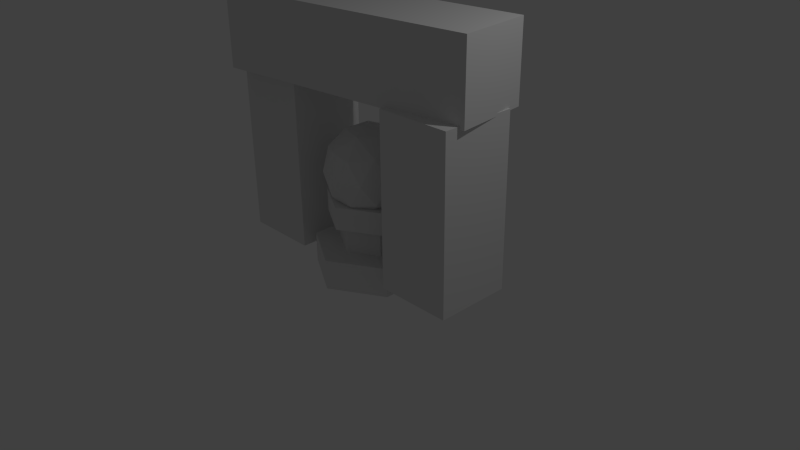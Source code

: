 # Source: doorway.blend  (saved by Blender 2.76.0; exported with 4.5.12 LTS)
import bpy
from mathutils import Matrix  # noqa: F401  (used for matrix-valued properties, if any)

bpy.ops.wm.read_factory_settings(use_empty=True)
scene = bpy.context.scene
scene.name = 'Scene'

# ---- collections
col_collection_1 = bpy.data.collections.new('Collection 1'); scene.collection.children.link(col_collection_1)

# ---- world
world_world = bpy.data.worlds.new('World'); scene.world = world_world
world_world.color = (0.05088, 0.05088, 0.05088)
world_world.use_sun_shadow = False
world_world.sun_shadow_jitter_overblur = 0.0
world_world.cycles.sampling_method = 'MANUAL'
world_world.cycles.sample_map_resolution = 256

# ---- cameras
cam_camera = bpy.data.cameras.new('Camera')
cam_camera.clip_end = 100.0
cam_camera.lens = 35.0
cam_camera.sensor_width = 32.0
cam_camera.sensor_height = 18.0
cam_camera.ortho_scale = 7.314
cam_camera.dof.focus_distance = 0.0
cam_camera.dof.aperture_fstop = 128.0

# ---- lights
light_lamp = bpy.data.lights.new('Lamp', 'POINT')
light_lamp.transmission_factor = 0.0
light_lamp.cutoff_distance = 30.0
light_lamp.energy = 100.0
light_lamp.shadow_buffer_clip_start = 1.001
light_lamp.shadow_soft_size = 0.1
light_lamp.shadow_maximum_resolution = 0.006
light_lamp.use_absolute_resolution = True
light_lamp.cycles.use_multiple_importance_sampling = False

# ---- meshes
me_cylinder_001 = bpy.data.meshes.new('Cylinder.001')
me_cylinder_001.from_pydata([(-6.552e-09, 1.0, 0.4928), (-6.552e-09, 1.0, 0.9928), (0.866, 0.5, 0.4928), (0.866, 0.5, 0.9928), (0.866, -0.5, 0.4928), (0.866, -0.5, 0.9928), (-9.397e-08, -1.0, 0.4928), (-9.397e-08, -1.0, 0.9928), (-0.866, -0.5, 0.4928), (-0.866, -0.5, 0.9928), (-0.866, 0.5, 0.4928), (-0.866, 0.5, 0.9928), (-6.552e-09, -6.423e-09, -0.01727), (-0.55, 0.3996, -0.4374), (0.2101, 0.6465, -0.4374), (0.6798, -6.423e-09, -0.4374), (0.2101, -0.6465, -0.4374), (-0.55, -0.3996, -0.4374), (-0.2101, 0.6465, -1.117), (0.55, 0.3996, -1.117), (0.55, -0.3996, -1.117), (-0.2101, -0.6465, -1.117), (-0.6798, -6.423e-09, -1.117), (-6.552e-09, -6.423e-09, -1.537), (0.1235, 0.38, -0.1308), (-0.3233, 0.2349, -0.1308), (-0.1998, 0.6149, -0.3777), (-0.6465, -6.423e-09, -0.3777), (-0.3233, -0.2349, -0.1308), (0.3996, -6.423e-09, -0.1308), (0.5231, 0.38, -0.3777), (0.1235, -0.38, -0.1308), (0.5231, -0.38, -0.3777), (-0.1998, -0.6149, -0.3777), (-0.7229, 0.2349, -0.7773), (-0.7229, -0.2349, -0.7773), (-6.552e-09, 0.76, -0.7773), (-0.4467, 0.6149, -0.7773), (0.7229, 0.2349, -0.7773), (0.4467, 0.6149, -0.7773), (0.4467, -0.6149, -0.7773), (0.7229, -0.2349, -0.7773), (-0.4467, -0.6149, -0.7773), (-6.552e-09, -0.76, -0.7773), (-0.5231, 0.38, -1.177), (0.1998, 0.6149, -1.177), (0.6465, -6.423e-09, -1.177), (0.1998, -0.6149, -1.177), (-0.5231, -0.38, -1.177), (-0.1235, 0.38, -1.424), (-0.3996, -6.423e-09, -1.424), (0.3233, 0.2349, -1.424), (0.3233, -0.2349, -1.424), (-0.1235, -0.38, -1.424), (-6.552e-09, -0.57, 0.7428), (-6.552e-09, -0.57, -0.7773), (-0.4937, -0.285, 0.7428), (-0.4937, -0.285, -0.7773), (-0.4937, 0.285, 0.7428), (-0.4937, 0.285, -0.7773), (4.328e-08, 0.57, 0.7428), (4.328e-08, 0.57, -0.7773), (0.4937, 0.285, 0.7428), (0.4937, 0.285, -0.7773), (0.4937, -0.285, 0.7428), (0.4937, -0.285, -0.7773), (-6.552e-09, -0.76, 0.0357), (-6.552e-09, -0.76, -0.3443), (-0.6582, -0.38, 0.0357), (-0.6582, -0.38, -0.3443), (-0.6582, 0.38, 0.0357), (-0.6582, 0.38, -0.3443), (5.989e-08, 0.76, 0.0357), (5.989e-08, 0.76, -0.3443), (0.6582, 0.38, 0.0357), (0.6582, 0.38, -0.3443), (0.6582, -0.38, 0.0357), (0.6582, -0.38, -0.3443)], [], [(1, 3, 2), (3, 5, 4), (5, 7, 6), (7, 9, 8), (1, 9, 5), (11, 1, 0), (9, 11, 10), (2, 8, 10), (12, 25, 24), (13, 25, 27), (12, 24, 29), (12, 29, 31), (12, 31, 28), (13, 27, 34), (14, 26, 36), (15, 30, 38), (16, 32, 40), (17, 33, 42), (13, 34, 37), (14, 36, 39), (15, 38, 41), (16, 40, 43), (17, 42, 35), (18, 44, 49), (19, 45, 51), (20, 46, 52), (21, 47, 53), (22, 48, 50), (50, 53, 23), (50, 48, 53), (48, 21, 53), (53, 52, 23), (53, 47, 52), (47, 20, 52), (52, 51, 23), (52, 46, 51), (46, 19, 51), (51, 49, 23), (51, 45, 49), (45, 18, 49), (49, 50, 23), (49, 44, 50), (44, 22, 50), (35, 48, 22), (35, 42, 48), (42, 21, 48), (43, 47, 21), (43, 40, 47), (40, 20, 47), (41, 46, 20), (41, 38, 46), (38, 19, 46), (39, 45, 19), (39, 36, 45), (36, 18, 45), (37, 44, 18), (37, 34, 44), (34, 22, 44), (42, 43, 21), (42, 33, 43), (33, 16, 43), (40, 41, 20), (40, 32, 41), (32, 15, 41), (38, 39, 19), (38, 30, 39), (30, 14, 39), (36, 37, 18), (36, 26, 37), (26, 13, 37), (34, 35, 22), (34, 27, 35), (27, 17, 35), (28, 33, 17), (28, 31, 33), (31, 16, 33), (31, 32, 16), (31, 29, 32), (29, 15, 32), (29, 30, 15), (29, 24, 30), (24, 14, 30), (27, 28, 17), (27, 25, 28), (25, 12, 28), (24, 26, 14), (24, 25, 26), (25, 13, 26), (55, 57, 56), (57, 59, 58), (59, 61, 60), (61, 63, 62), (55, 61, 59), (65, 55, 54), (63, 65, 64), (56, 60, 54), (67, 69, 68), (69, 71, 70), (71, 73, 72), (73, 75, 74), (67, 73, 71), (77, 67, 66), (75, 77, 76), (68, 74, 76), (0, 1, 2), (2, 3, 4), (4, 5, 6), (6, 7, 8), (5, 3, 1), (1, 11, 9), (9, 7, 5), (10, 11, 0), (8, 9, 10), (10, 0, 2), (2, 4, 6), (6, 8, 2), (54, 55, 56), (56, 57, 58), (58, 59, 60), (60, 61, 62), (59, 57, 55), (55, 65, 63), (63, 61, 55), (64, 65, 54), (62, 63, 64), (64, 54, 60), (56, 58, 60), (60, 62, 64), (66, 67, 68), (68, 69, 70), (70, 71, 72), (72, 73, 74), (71, 69, 67), (67, 77, 75), (75, 73, 67), (76, 77, 66), (74, 75, 76), (76, 66, 68), (68, 70, 72), (72, 74, 68)])
_ca = me_cylinder_001.color_attributes.new('Col', 'BYTE_COLOR', 'CORNER')
_ca.data.foreach_set('color', [1.0, 0.8963, 0.5271, 1.0, 1.0, 0.8963, 0.5271, 1.0, 1.0, 0.8963, 0.5271, 1.0, 1.0, 0.8963, 0.5271, 1.0, 1.0, 0.8963, 0.5271, 1.0, 1.0, 0.8963, 0.5271, 1.0, 1.0, 0.8963, 0.5271, 1.0, 1.0, 0.8963, 0.5271, 1.0, 1.0, 0.8963, 0.5271, 1.0, 1.0, 0.8963, 0.5271, 1.0, 1.0, 0.8963, 0.5271, 1.0, 1.0, 0.8963, 0.5271, 1.0, 1.0, 0.8963, 0.5271, 1.0, 1.0, 0.8963, 0.5271, 1.0, 1.0, 0.8963, 0.5271, 1.0, 1.0, 0.8963, 0.5271, 1.0, 1.0, 0.8963, 0.5271, 1.0, 1.0, 0.8963, 0.5271, 1.0, 1.0, 0.8963, 0.5271, 1.0, 1.0, 0.8963, 0.5271, 1.0, 1.0, 0.8963, 0.5271, 1.0, 1.0, 0.8963, 0.5271, 1.0, 1.0, 0.8963, 0.5271, 1.0, 0.4564, 0.4287, 0.6514, 1.0, 1.0, 1.0, 1.0, 1.0, 1.0, 1.0, 1.0, 1.0, 1.0, 1.0, 1.0, 1.0, 0.0, 0.003035, 1.0, 1.0, 0.0, 0.003035, 1.0, 1.0, 0.0, 0.003035, 1.0, 1.0, 1.0, 1.0, 1.0, 1.0, 1.0, 1.0, 1.0, 1.0, 1.0, 1.0, 1.0, 1.0, 1.0, 1.0, 1.0, 1.0, 1.0, 1.0, 1.0, 1.0, 1.0, 1.0, 1.0, 1.0, 1.0, 1.0, 1.0, 1.0, 1.0, 1.0, 1.0, 1.0, 1.0, 1.0, 1.0, 1.0, 0.0, 0.003035, 1.0, 1.0, 0.0, 0.003035, 1.0, 1.0, 0.0003035, 0.003347, 0.9911, 1.0, 0.0, 0.003035, 1.0, 1.0, 0.0003035, 0.003347, 1.0, 1.0, 0.0, 0.003035, 1.0, 1.0, 0.0, 0.003035, 1.0, 1.0, 0.0, 0.003035, 1.0, 1.0, 0.0, 0.003035, 1.0, 1.0, 0.0, 0.003035, 1.0, 1.0, 0.0, 0.003035, 1.0, 1.0, 0.0, 0.003035, 1.0, 1.0, 0.0, 0.003035, 1.0, 1.0, 0.0, 0.003035, 1.0, 1.0, 0.0, 0.003035, 1.0, 1.0, 0.0, 0.003035, 1.0, 1.0, 0.0003035, 0.003347, 0.9911, 1.0, 0.0, 0.003035, 1.0, 1.0, 0.0, 0.003035, 1.0, 1.0, 0.0, 0.003035, 1.0, 1.0, 0.0, 0.003035, 1.0, 1.0, 0.0, 0.003035, 1.0, 1.0, 0.0, 0.003035, 1.0, 1.0, 0.0, 0.003035, 1.0, 1.0, 0.0, 0.003035, 1.0, 1.0, 0.0, 0.003035, 1.0, 1.0, 0.0, 0.003035, 1.0, 1.0, 0.0, 0.003035, 1.0, 1.0, 0.0, 0.003035, 1.0, 1.0, 0.0, 0.003035, 1.0, 1.0, 0.0, 0.003035, 1.0, 1.0, 0.0, 0.003035, 1.0, 1.0, 0.0, 0.003035, 1.0, 1.0, 0.0, 0.003035, 1.0, 1.0, 0.0, 0.003035, 1.0, 1.0, 0.0, 0.003035, 1.0, 1.0, 0.0, 0.003035, 1.0, 1.0, 0.0, 0.003035, 1.0, 1.0, 0.0, 0.003035, 1.0, 1.0, 0.0, 0.003035, 1.0, 1.0, 0.0, 0.003035, 1.0, 1.0, 0.0, 0.003035, 1.0, 1.0, 0.0, 0.003035, 1.0, 1.0, 0.0, 0.003035, 1.0, 1.0, 0.0, 0.003035, 1.0, 1.0, 0.0, 0.003035, 1.0, 1.0, 0.0, 0.003035, 1.0, 1.0, 0.0, 0.003035, 1.0, 1.0, 0.0, 0.003035, 1.0, 1.0, 0.0, 0.003035, 1.0, 1.0, 0.0, 0.003035, 1.0, 1.0, 0.0, 0.003035, 1.0, 1.0, 0.0, 0.003035, 1.0, 1.0, 0.0, 0.003035, 1.0, 1.0, 0.0, 0.003035, 1.0, 1.0, 0.0, 0.003035, 1.0, 1.0, 0.0, 0.003035, 1.0, 1.0, 0.0, 0.003035, 1.0, 1.0, 0.0, 0.003035, 1.0, 1.0, 0.0, 0.003035, 1.0, 1.0, 0.0, 0.003035, 1.0, 1.0, 0.0, 0.003035, 1.0, 1.0, 0.0, 0.003035, 1.0, 1.0, 0.0, 0.003035, 1.0, 1.0, 0.0, 0.003035, 1.0, 1.0, 0.0, 0.003035, 1.0, 1.0, 0.0, 0.003035, 1.0, 1.0, 0.0, 0.003035, 1.0, 1.0, 0.0, 0.003035, 1.0, 1.0, 0.0, 0.003035, 1.0, 1.0, 0.0, 0.003035, 1.0, 1.0, 0.0, 0.003035, 1.0, 1.0, 0.0, 0.003035, 1.0, 1.0, 0.0, 0.003035, 1.0, 1.0, 0.0, 0.003035, 1.0, 1.0, 0.0, 0.003035, 1.0, 1.0, 0.0, 0.003035, 1.0, 1.0, 0.0, 0.003035, 1.0, 1.0, 0.0, 0.003035, 1.0, 1.0, 0.001821, 0.005182, 0.9823, 1.0, 0.0, 0.003035, 1.0, 1.0, 0.0, 0.003035, 1.0, 1.0, 0.003677, 0.007499, 0.9734, 1.0, 0.0, 0.003035, 1.0, 1.0, 0.0, 0.003035, 1.0, 1.0, 0.0, 0.003035, 1.0, 1.0, 0.003677, 0.007499, 0.9734, 1.0, 0.0, 0.003035, 1.0, 1.0, 0.0, 0.003035, 1.0, 1.0, 0.0, 0.003035, 1.0, 1.0, 0.0, 0.003035, 1.0, 1.0, 0.0, 0.003035, 1.0, 1.0, 0.0, 0.003035, 1.0, 1.0, 0.0, 0.003035, 1.0, 1.0, 0.0, 0.003035, 1.0, 1.0, 0.0, 0.003035, 1.0, 1.0, 0.0, 0.003035, 1.0, 1.0, 0.0, 0.003035, 1.0, 1.0, 0.0, 0.003035, 1.0, 1.0, 0.0, 0.003035, 1.0, 1.0, 0.0, 0.003035, 1.0, 1.0, 0.0, 0.003035, 1.0, 1.0, 0.0, 0.003035, 1.0, 1.0, 0.0, 0.003035, 1.0, 1.0, 0.0, 0.003035, 1.0, 1.0, 0.0, 0.003035, 1.0, 1.0, 0.0, 0.003035, 1.0, 1.0, 0.0, 0.003035, 1.0, 1.0, 0.0, 0.003035, 1.0, 1.0, 0.0, 0.003035, 1.0, 1.0, 0.0, 0.003035, 1.0, 1.0, 0.0, 0.003035, 1.0, 1.0, 0.0, 0.003035, 1.0, 1.0, 0.0, 0.003035, 1.0, 1.0, 0.0, 0.003035, 1.0, 1.0, 0.0, 0.003035, 1.0, 1.0, 0.0, 0.003035, 1.0, 1.0, 0.0, 0.003035, 1.0, 1.0, 0.0, 0.003035, 1.0, 1.0, 0.0, 0.003035, 1.0, 1.0, 0.0, 0.003035, 1.0, 1.0, 0.0, 0.003035, 1.0, 1.0, 0.0, 0.003035, 1.0, 1.0, 0.0, 0.003035, 1.0, 1.0, 0.001821, 0.005182, 0.9823, 1.0, 0.0, 0.003035, 1.0, 1.0, 0.0, 0.003035, 1.0, 1.0, 0.0, 0.003035, 1.0, 1.0, 0.0, 0.003035, 1.0, 1.0, 0.0, 0.003035, 1.0, 1.0, 0.0003035, 0.003347, 0.9911, 1.0, 0.0, 0.003035, 1.0, 1.0, 0.0003035, 0.003347, 0.9911, 1.0, 0.0, 0.003035, 1.0, 1.0, 0.0, 0.003035, 1.0, 1.0, 0.0, 0.003035, 1.0, 1.0, 0.0, 0.003035, 1.0, 1.0, 0.0, 0.003035, 1.0, 1.0, 0.0, 0.003035, 1.0, 1.0, 0.0, 0.003035, 1.0, 1.0, 0.0, 0.003035, 1.0, 1.0, 0.0, 0.003035, 1.0, 1.0, 0.0, 0.003035, 1.0, 1.0, 0.0, 0.003035, 1.0, 1.0, 0.0, 0.003035, 1.0, 1.0, 0.01096, 0.016, 0.9387, 1.0, 0.0, 0.003035, 1.0, 1.0, 0.0, 0.003035, 1.0, 1.0, 0.0, 0.003035, 1.0, 1.0, 0.01096, 0.016, 0.9387, 1.0, 0.0, 0.003035, 1.0, 1.0, 0.0, 0.003035, 1.0, 1.0, 0.0, 0.003035, 1.0, 1.0, 0.0, 0.003035, 1.0, 1.0, 0.0, 0.003035, 1.0, 1.0, 0.0, 0.003035, 1.0, 1.0, 0.0, 0.003035, 1.0, 1.0, 0.0, 0.003035, 1.0, 1.0, 0.0, 0.003035, 1.0, 1.0, 0.0, 0.003035, 1.0, 1.0, 0.0, 0.003035, 1.0, 1.0, 0.0, 0.003035, 1.0, 1.0, 0.0, 0.003035, 1.0, 1.0, 0.0, 0.003035, 1.0, 1.0, 0.001821, 0.005182, 0.9823, 1.0, 0.0, 0.003035, 1.0, 1.0, 0.0003035, 0.003347, 1.0, 1.0, 0.0, 0.003035, 1.0, 1.0, 0.0, 0.003035, 1.0, 1.0, 0.0, 0.003035, 1.0, 1.0, 0.0, 0.003035, 1.0, 1.0, 0.0, 0.003035, 1.0, 1.0, 0.0, 0.003035, 1.0, 1.0, 0.0, 0.003035, 1.0, 1.0, 0.0, 0.003035, 1.0, 1.0, 0.0, 0.003035, 1.0, 1.0, 0.0, 0.003035, 1.0, 1.0, 0.0, 0.003035, 1.0, 1.0, 0.0009106, 0.004025, 0.9911, 1.0, 0.0, 0.003035, 1.0, 1.0, 0.0, 0.003035, 1.0, 1.0, 0.0, 0.003035, 1.0, 1.0, 0.0, 0.003035, 1.0, 1.0, 0.0, 0.003035, 1.0, 1.0, 0.0, 0.003035, 1.0, 1.0, 0.0, 0.003035, 1.0, 1.0, 0.0, 0.003035, 1.0, 1.0, 0.0, 0.003035, 1.0, 1.0, 0.0, 0.003035, 1.0, 1.0, 0.0, 0.003035, 1.0, 1.0, 0.0, 0.003035, 1.0, 1.0, 0.0, 0.003035, 1.0, 1.0, 0.0, 0.003035, 1.0, 1.0, 0.0, 0.003035, 1.0, 1.0, 0.0, 0.003035, 1.0, 1.0, 0.0, 0.003035, 1.0, 1.0, 0.0, 0.003035, 1.0, 1.0, 0.0, 0.003035, 1.0, 1.0, 0.0, 0.003035, 1.0, 1.0, 0.0, 0.003035, 1.0, 1.0, 0.0, 0.003035, 1.0, 1.0, 0.0, 0.003035, 1.0, 1.0, 0.0, 0.003035, 1.0, 1.0, 0.0, 0.003035, 1.0, 1.0, 0.0, 0.003035, 1.0, 1.0, 0.0, 0.003035, 1.0, 1.0, 0.0, 0.003035, 1.0, 1.0, 0.0, 0.003035, 1.0, 1.0, 0.0, 0.003035, 1.0, 1.0, 0.0009106, 0.004025, 0.9911, 1.0, 0.0, 0.003035, 1.0, 1.0, 0.0, 0.003035, 1.0, 1.0, 0.0, 0.003035, 1.0, 1.0, 1.0, 1.0, 1.0, 1.0, 1.0, 1.0, 1.0, 1.0, 1.0, 1.0, 1.0, 1.0, 0.0, 0.003035, 1.0, 1.0, 0.0003035, 0.003347, 1.0, 1.0, 0.0, 0.003035, 1.0, 1.0, 0.0, 0.003035, 1.0, 1.0, 0.0, 0.003035, 1.0, 1.0, 0.0003035, 0.003347, 1.0, 1.0, 0.0, 0.003035, 1.0, 1.0, 0.0, 0.003035, 1.0, 1.0, 0.0, 0.003035, 1.0, 1.0, 0.9823, 0.8796, 0.5271, 1.0, 1.0, 0.8963, 0.5271, 1.0, 1.0, 0.8963, 0.5271, 1.0, 1.0, 0.8963, 0.5271, 1.0, 1.0, 0.8963, 0.5271, 1.0, 1.0, 0.8963, 0.5271, 1.0, 1.0, 0.8963, 0.5271, 1.0, 1.0, 0.8963, 0.5271, 1.0, 1.0, 0.8963, 0.5271, 1.0, 1.0, 0.8963, 0.5271, 1.0, 1.0, 0.8963, 0.5271, 1.0, 1.0, 0.8963, 0.5271, 1.0, 1.0, 1.0, 1.0, 1.0, 1.0, 1.0, 1.0, 1.0, 1.0, 1.0, 1.0, 1.0, 1.0, 0.8963, 0.5271, 1.0, 1.0, 0.8963, 0.5271, 1.0, 1.0, 0.8963, 0.5271, 1.0, 1.0, 0.8963, 0.5271, 1.0, 1.0, 0.8963, 0.5271, 1.0, 1.0, 0.8963, 0.5271, 1.0, 1.0, 1.0, 1.0, 1.0, 1.0, 1.0, 1.0, 1.0, 1.0, 1.0, 1.0, 1.0, 0.0, 0.003035, 1.0, 1.0, 0.0, 0.003035, 1.0, 1.0, 0.0006071, 0.003677, 0.9911, 1.0, 0.0, 0.003035, 1.0, 1.0, 0.0, 0.003035, 1.0, 1.0, 0.0006071, 0.003347, 0.9911, 1.0, 0.0, 0.003035, 1.0, 1.0, 0.0, 0.003035, 1.0, 1.0, 0.0, 0.003035, 1.0, 1.0, 0.0, 0.003035, 1.0, 1.0, 0.0, 0.003035, 1.0, 1.0, 0.008568, 0.0137, 0.9387, 1.0, 0.0, 0.003035, 1.0, 1.0, 0.0, 0.003035, 1.0, 1.0, 0.0, 0.003035, 1.0, 1.0, 0.0, 0.003035, 1.0, 1.0, 0.0, 0.003035, 1.0, 1.0, 0.0003035, 0.003347, 1.0, 1.0, 0.0, 0.003035, 1.0, 1.0, 0.0, 0.003035, 1.0, 1.0, 0.0, 0.003035, 1.0, 1.0, 1.0, 0.8963, 0.5271, 1.0, 1.0, 0.8963, 0.5271, 1.0, 1.0, 0.8963, 0.5271, 1.0, 1.0, 0.8963, 0.5271, 1.0, 1.0, 0.8963, 0.5271, 1.0, 1.0, 0.8963, 0.5271, 1.0, 1.0, 0.8963, 0.5271, 1.0, 1.0, 0.8963, 0.5271, 1.0, 1.0, 0.8963, 0.5271, 1.0, 1.0, 0.8963, 0.5271, 1.0, 1.0, 0.8963, 0.5271, 1.0, 1.0, 0.8963, 0.5271, 1.0, 1.0, 0.8963, 0.5271, 1.0, 1.0, 0.8963, 0.5271, 1.0, 1.0, 0.8963, 0.5271, 1.0, 1.0, 0.8963, 0.5271, 1.0, 1.0, 0.8963, 0.5271, 1.0, 1.0, 0.8963, 0.5271, 1.0, 1.0, 0.8963, 0.5271, 1.0, 1.0, 0.8963, 0.5271, 1.0, 1.0, 0.8963, 0.5271, 1.0, 1.0, 0.8963, 0.5271, 1.0, 1.0, 0.8963, 0.5271, 1.0, 1.0, 0.8963, 0.5271, 1.0, 1.0, 0.8963, 0.5271, 1.0, 1.0, 0.8963, 0.5271, 1.0, 1.0, 0.8963, 0.5271, 1.0, 1.0, 0.8963, 0.5271, 1.0, 1.0, 0.8963, 0.5271, 1.0, 1.0, 0.8963, 0.5271, 1.0, 1.0, 0.8963, 0.5271, 1.0, 1.0, 0.8963, 0.5271, 1.0, 1.0, 0.8963, 0.5271, 1.0, 1.0, 0.8963, 0.5271, 1.0, 1.0, 0.8963, 0.5271, 1.0, 0.02956, 0.03689, 0.8963, 1.0, 1.0, 0.8963, 0.5271, 1.0, 1.0, 0.8963, 0.5271, 1.0, 1.0, 0.8963, 0.5271, 1.0, 1.0, 0.8963, 0.5271, 1.0, 1.0, 0.8963, 0.5271, 1.0, 1.0, 0.8963, 0.5271, 1.0, 1.0, 0.8963, 0.5271, 1.0, 1.0, 0.8963, 0.5271, 1.0, 1.0, 0.8963, 0.5271, 1.0, 1.0, 0.8963, 0.5271, 1.0, 1.0, 0.8963, 0.5271, 1.0, 1.0, 0.8963, 0.5271, 1.0, 1.0, 0.8963, 0.5271, 1.0, 1.0, 0.8963, 0.5271, 1.0, 1.0, 0.8963, 0.5271, 1.0, 1.0, 1.0, 1.0, 1.0, 1.0, 1.0, 1.0, 1.0, 1.0, 1.0, 1.0, 1.0, 1.0, 1.0, 1.0, 1.0, 1.0, 1.0, 1.0, 1.0, 1.0, 1.0, 1.0, 1.0, 1.0, 1.0, 1.0, 1.0, 1.0, 1.0, 1.0, 1.0, 1.0, 1.0, 1.0, 1.0, 1.0, 0.8963, 0.5271, 1.0, 1.0, 0.8963, 0.5271, 1.0, 1.0, 0.8963, 0.5271, 1.0, 1.0, 0.8963, 0.5271, 1.0, 1.0, 0.8963, 0.5271, 1.0, 1.0, 0.8963, 0.5271, 1.0, 1.0, 1.0, 1.0, 1.0, 1.0, 1.0, 1.0, 1.0, 1.0, 1.0, 1.0, 1.0, 1.0, 1.0, 1.0, 1.0, 1.0, 1.0, 1.0, 1.0, 1.0, 1.0, 1.0, 1.0, 1.0, 1.0, 1.0, 1.0, 1.0, 1.0, 1.0, 1.0, 1.0, 1.0, 1.0, 1.0, 0.001821, 0.004777, 0.9823, 1.0, 0.0, 0.003035, 1.0, 1.0, 0.0006071, 0.003677, 0.9911, 1.0, 0.0006071, 0.003677, 0.9911, 1.0, 0.0, 0.003035, 1.0, 1.0, 0.0006071, 0.003347, 0.9911, 1.0, 0.002732, 0.006512, 0.9734, 1.0, 0.0, 0.003035, 1.0, 1.0, 0.0, 0.003035, 1.0, 1.0, 0.003677, 0.007499, 0.9647, 1.0, 0.0, 0.003035, 1.0, 1.0, 0.008568, 0.0137, 0.9387, 1.0, 0.0, 0.003035, 1.0, 1.0, 0.0, 0.003035, 1.0, 1.0, 0.0, 0.003035, 1.0, 1.0, 0.0, 0.003035, 1.0, 1.0, 0.0, 0.003035, 1.0, 1.0, 0.0, 0.003035, 1.0, 1.0, 0.0, 0.003035, 1.0, 1.0, 0.0, 0.003035, 1.0, 1.0, 0.0, 0.003035, 1.0, 1.0, 0.007499, 0.01298, 0.9473, 1.0, 0.0, 0.003035, 1.0, 1.0, 0.0003035, 0.003347, 1.0, 1.0, 0.008568, 0.0137, 0.9387, 1.0, 0.0, 0.003035, 1.0, 1.0, 0.0, 0.003035, 1.0, 1.0, 1.0, 0.8963, 0.5271, 1.0, 1.0, 0.8963, 0.5271, 1.0, 1.0, 0.8963, 0.5271, 1.0, 1.0, 0.8963, 0.5271, 1.0, 1.0, 0.8963, 0.5271, 1.0, 1.0, 0.8963, 0.5271, 1.0, 1.0, 0.8963, 0.5271, 1.0, 1.0, 0.8963, 0.5271, 1.0, 1.0, 0.8963, 0.5271, 1.0])
me_cylinder_001.use_remesh_preserve_volume = False
me_cylinder_001.use_remesh_preserve_attributes = False
me_cylinder_001.use_mirror_vertex_groups = False
me_cylinder_001.update()
me_cube_002 = bpy.data.meshes.new('Cube.002')
me_cube_002.from_pydata([(2.721, -0.584, 0.2029), (0.4714, -0.5846, 0.1997), (2.72, 0.4096, 0.2343), (0.4705, 0.4089, 0.2311), (2.716, -0.6971, 0.4789), (0.4664, -0.6977, 0.4757), (2.715, 0.2965, 0.5103), (0.4655, 0.2958, 0.5071), (2.734, -0.2982, -0.4945), (0.484, -0.2989, -0.4977), (2.733, 0.6954, -0.4631), (0.4831, 0.6947, -0.4662), (2.729, -0.4113, -0.2185), (0.479, -0.412, -0.2217), (2.728, 0.5823, -0.1871), (0.4781, 0.5816, -0.1903), (-0.5, -0.5, -0.5), (-0.5, -0.5, 0.5), (-0.5, 0.5, -0.5), (-0.5, 0.5, 0.5), (0.5, -0.5, -0.5), (0.5, -0.5, 0.5), (0.5, 0.5, -0.5), (0.5, 0.5, 0.5)], [], [(1, 3, 2), (3, 7, 6), (5, 4, 6), (1, 0, 4), (0, 2, 6), (7, 3, 1), (9, 11, 10), (11, 15, 14), (13, 12, 14), (9, 8, 12), (8, 10, 14), (15, 11, 9), (19, 18, 16), (23, 22, 18), (21, 20, 22), (17, 16, 20), (18, 22, 20), (23, 19, 17), (0, 1, 2), (2, 3, 6), (7, 5, 6), (5, 1, 4), (4, 0, 6), (5, 7, 1), (8, 9, 10), (10, 11, 14), (15, 13, 14), (13, 9, 12), (12, 8, 14), (13, 15, 9), (17, 19, 16), (19, 23, 18), (23, 21, 22), (21, 17, 20), (16, 18, 20), (21, 23, 17)])
_ca = me_cube_002.color_attributes.new('Col', 'BYTE_COLOR', 'CORNER')
_ca.data.foreach_set('color', [0.3763, 0.4125, 0.2747, 1.0, 0.3763, 0.4125, 0.2747, 1.0, 0.3763, 0.4125, 0.2747, 1.0, 0.3763, 0.4125, 0.2747, 1.0, 0.3763, 0.4125, 0.2747, 1.0, 0.3763, 0.4125, 0.2747, 1.0, 0.3813, 0.4179, 0.2789, 1.0, 0.3763, 0.4125, 0.2747, 1.0, 0.4508, 0.4735, 0.3005, 1.0, 0.3763, 0.4125, 0.2747, 1.0, 0.3763, 0.4125, 0.2747, 1.0, 0.3813, 0.4179, 0.2789, 1.0, 0.7305, 0.6867, 0.4072, 1.0, 0.7305, 0.6867, 0.4072, 1.0, 0.7305, 0.6867, 0.4072, 1.0, 0.3763, 0.4125, 0.2747, 1.0, 0.4452, 0.4678, 0.305, 1.0, 0.3763, 0.4125, 0.2747, 1.0, 0.3763, 0.4125, 0.2747, 1.0, 0.3763, 0.4125, 0.2747, 1.0, 0.3763, 0.4125, 0.2747, 1.0, 0.3763, 0.4125, 0.2747, 1.0, 0.3763, 0.4125, 0.2747, 1.0, 0.3763, 0.4125, 0.2747, 1.0, 0.3763, 0.4125, 0.2747, 1.0, 0.3763, 0.4125, 0.2747, 1.0, 0.3763, 0.4125, 0.2747, 1.0, 0.3763, 0.4125, 0.2747, 1.0, 0.4851, 0.4969, 0.314, 1.0, 0.3763, 0.4125, 0.2747, 1.0, 0.7231, 0.6795, 0.4072, 1.0, 0.5457, 0.5395, 0.3372, 1.0, 0.7305, 0.6867, 0.4072, 1.0, 0.3763, 0.4125, 0.2747, 1.0, 0.3763, 0.4125, 0.2747, 1.0, 0.3763, 0.4125, 0.2747, 1.0, 0.3763, 0.4125, 0.2747, 1.0, 0.3763, 0.4125, 0.2747, 1.0, 0.3968, 0.4287, 0.2831, 1.0, 0.3763, 0.4125, 0.2747, 1.0, 0.3763, 0.4125, 0.2747, 1.0, 0.3763, 0.4125, 0.2747, 1.0, 0.7305, 0.6867, 0.4072, 1.0, 0.3763, 0.4125, 0.2747, 1.0, 0.6038, 0.5972, 0.3613, 1.0, 0.3864, 0.4233, 0.2789, 1.0, 0.4179, 0.4508, 0.2918, 1.0, 0.3763, 0.4125, 0.2747, 1.0, 0.3763, 0.4125, 0.2747, 1.0, 0.3763, 0.4125, 0.2747, 1.0, 0.3968, 0.4287, 0.2831, 1.0, 0.3864, 0.4179, 0.2747, 1.0, 0.3813, 0.4179, 0.2747, 1.0, 0.4564, 0.4793, 0.3095, 1.0, 0.3763, 0.4125, 0.2747, 1.0, 0.3763, 0.4125, 0.2747, 1.0, 0.3763, 0.4125, 0.2747, 1.0, 0.3763, 0.4125, 0.2747, 1.0, 0.3763, 0.4125, 0.2747, 1.0, 0.3763, 0.4125, 0.2747, 1.0, 0.3763, 0.4125, 0.2747, 1.0, 0.3813, 0.4179, 0.2789, 1.0, 0.4508, 0.4735, 0.3005, 1.0, 0.3813, 0.4125, 0.2747, 1.0, 0.3763, 0.4125, 0.2747, 1.0, 0.3813, 0.4179, 0.2789, 1.0, 0.7305, 0.6867, 0.4072, 1.0, 0.7305, 0.6867, 0.4072, 1.0, 0.7305, 0.6867, 0.4072, 1.0, 0.3813, 0.4125, 0.2747, 1.0, 0.3763, 0.4125, 0.2747, 1.0, 0.3763, 0.4125, 0.2747, 1.0, 0.3763, 0.4125, 0.2747, 1.0, 0.3763, 0.4125, 0.2747, 1.0, 0.3763, 0.4125, 0.2747, 1.0, 0.3763, 0.4125, 0.2747, 1.0, 0.3763, 0.4125, 0.2747, 1.0, 0.3763, 0.4125, 0.2747, 1.0, 0.3763, 0.4125, 0.2747, 1.0, 0.3763, 0.4125, 0.2747, 1.0, 0.3763, 0.4125, 0.2747, 1.0, 0.3864, 0.4233, 0.2789, 1.0, 0.3763, 0.4125, 0.2747, 1.0, 0.3763, 0.4125, 0.2747, 1.0, 0.3813, 0.4125, 0.2747, 1.0, 0.7231, 0.6795, 0.4072, 1.0, 0.7305, 0.6867, 0.4072, 1.0, 0.3763, 0.4125, 0.2747, 1.0, 0.3763, 0.4125, 0.2747, 1.0, 0.3763, 0.4125, 0.2747, 1.0, 0.3763, 0.4125, 0.2747, 1.0, 0.3763, 0.4125, 0.2747, 1.0, 0.3968, 0.4287, 0.2831, 1.0, 0.3763, 0.4125, 0.2747, 1.0, 0.3763, 0.4125, 0.2747, 1.0, 0.3763, 0.4125, 0.2747, 1.0, 0.3864, 0.4179, 0.2747, 1.0, 0.7305, 0.6867, 0.4072, 1.0, 0.6038, 0.5972, 0.3613, 1.0, 0.3813, 0.4179, 0.2747, 1.0, 0.3864, 0.4233, 0.2789, 1.0, 0.3763, 0.4125, 0.2747, 1.0, 0.3763, 0.4125, 0.2747, 1.0, 0.3763, 0.4125, 0.2747, 1.0, 0.3968, 0.4287, 0.2831, 1.0, 0.6867, 0.6514, 0.3916, 1.0, 0.3864, 0.4179, 0.2747, 1.0, 0.4564, 0.4793, 0.3095, 1.0])
me_cube_002.use_remesh_preserve_volume = False
me_cube_002.use_remesh_preserve_attributes = False
me_cube_002.use_mirror_vertex_groups = False
me_cube_002.update()

# ---- objects
ob_cylinder_001 = bpy.data.objects.new('Cylinder.001', me_cylinder_001)
ob_lamp = bpy.data.objects.new('Lamp', light_lamp)
ob_camera = bpy.data.objects.new('Camera', cam_camera)
ob_cube_002 = bpy.data.objects.new('Cube.002', me_cube_002)

# ---- transforms, parenting, visibility, modifiers, constraints
ob_cylinder_001.location = (-1.536e-09, -3.822e-09, 0.5862)
ob_cylinder_001.scale = (-0.7809, -0.7809, -0.7809)
ob_cylinder_001.lineart.crease_threshold = 0.0
ob_lamp.location = (4.076, 1.005, 5.904)
ob_lamp.rotation_euler = (0.6503, 0.05522, 1.866)
ob_lamp.lock_rotations_4d = False
ob_lamp.empty_display_type = 'ARROWS'
ob_lamp.color = (0.0, 0.0, 0.0, 0.0)
ob_lamp.lineart.crease_threshold = 0.0
ob_camera.location = (7.481, -6.508, 5.344)
ob_camera.rotation_euler = (1.109, 0.01082, 0.8149)
ob_camera.lock_rotations_4d = False
ob_camera.empty_display_type = 'ARROWS'
ob_camera.color = (0.0, 0.0, 0.0, 0.0)
ob_camera.display_type = 'WIRE'
ob_camera.lineart.crease_threshold = 0.0
ob_cube_002.location = (-0.0471, 0.0, 2.732)
ob_cube_002.rotation_euler = (0.05851, 1.576, 0.1718)
ob_cube_002.scale = (1.0, 1.0, 3.6)
ob_cube_002.lineart.crease_threshold = 0.0

# ---- collection membership
col_collection_1.objects.link(ob_cylinder_001)
col_collection_1.objects.link(ob_lamp)
col_collection_1.objects.link(ob_camera)
col_collection_1.objects.link(ob_cube_002)

# ---- scene / render settings (as saved in the file)
scene.camera = ob_camera
scene.frame_start = 1; scene.frame_end = 250; scene.frame_set(1)
scene.render.engine = 'BLENDER_EEVEE_NEXT'
scene.render.resolution_percentage = 50
scene.render.dither_intensity = 0.0
scene.cycles.use_denoising = False
scene.cycles.samples = 10
scene.cycles.sampling_pattern = 'TABULATED_SOBOL'
scene.cycles.light_sampling_threshold = 0.0
scene.cycles.use_adaptive_sampling = False
scene.cycles.use_light_tree = False
scene.cycles.blur_glossy = 0.0
scene.cycles.pixel_filter_type = 'GAUSSIAN'
scene.cycles.sample_clamp_indirect = 0.0
scene.view_settings.view_transform = 'Standard'
bpy.context.view_layer.update()
